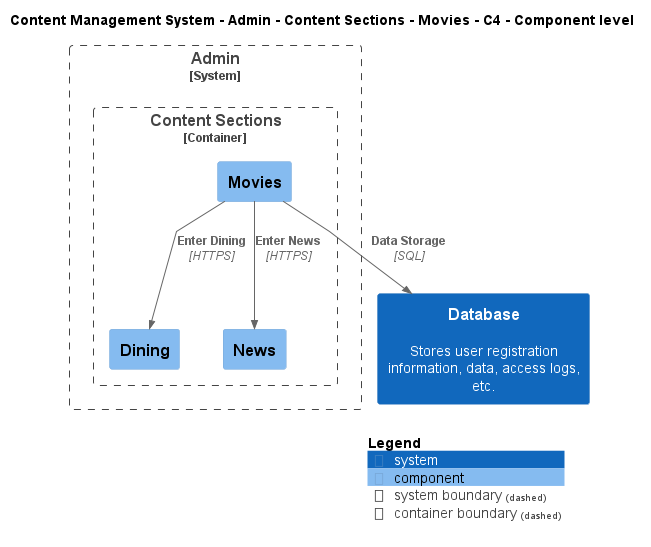

The diagram above was rendered by PlantUML. Its source (embedded in the PNG):
@startuml
!include ..\..\..\..\..\..\..\.c4s\C4_Component.puml

AddElementTag("c4interflow:lifecycle:new", $bgColor=green, $fontColor=#ffffff, $borderColor=green, $shadowing="False")
AddElementTag("c4interflow:lifecycle:changed", $bgColor=orange, $fontColor=#ffffff, $borderColor=orange, $shadowing="False")
AddElementTag("c4interflow:lifecycle:removed", $bgColor=red, $fontColor=#ffffff, $borderColor=red, $shadowing="False")

AddRelTag("c4interflow:lifecycle:new", $textColor=green, $lineColor=green)
AddRelTag("c4interflow:lifecycle:changed", $textColor=orange, $lineColor=orange)
AddRelTag("c4interflow:lifecycle:removed", $textColor=red, $lineColor=red)

SHOW_PERSON_PORTRAIT()
LAYOUT_TOP_DOWN()

skinparam linetype polyline

title Content Management System - Admin - Content Sections - Movies - C4 - Component level


System_Boundary(ContentManagementSystem.SoftwareSystems.Admin, "Admin") {
    
Container_Boundary(ContentManagementSystem.SoftwareSystems.Admin.Containers.ContentSections, "Content Sections") {
    Component(ContentManagementSystem.SoftwareSystems.Admin.Containers.ContentSections.Components.Movies, "Movies", "", "")
    Component(ContentManagementSystem.SoftwareSystems.Admin.Containers.ContentSections.Components.Dining, "Dining", "", "")
    Component(ContentManagementSystem.SoftwareSystems.Admin.Containers.ContentSections.Components.News, "News", "", "")
}
}
System(ContentManagementSystem.SoftwareSystems.Database, "Database", "Stores user registration information, data, access logs, etc.")

Rel(ContentManagementSystem.SoftwareSystems.Admin.Containers.ContentSections.Components.Movies, ContentManagementSystem.SoftwareSystems.Admin.Containers.ContentSections.Components.Dining, "Enter Dining", "HTTPS", $tags="protocol:https")
Rel(ContentManagementSystem.SoftwareSystems.Admin.Containers.ContentSections.Components.Movies, ContentManagementSystem.SoftwareSystems.Admin.Containers.ContentSections.Components.News, "Enter News", "HTTPS", $tags="protocol:https")
Rel(ContentManagementSystem.SoftwareSystems.Admin.Containers.ContentSections.Components.Movies, ContentManagementSystem.SoftwareSystems.Database, "Data Storage", "SQL", $tags="protocol:sql")


SHOW_LEGEND()
@enduml